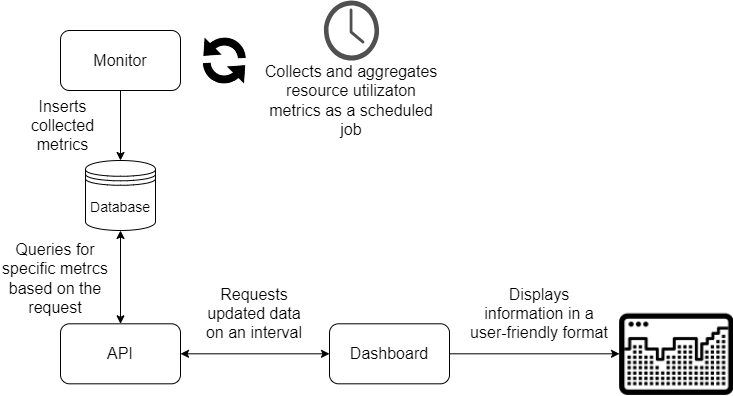

The diagram above was exported from draw.io. Its source (the exported page's mxGraphModel, read from the mxfile embedded in the PNG):
<mxGraphModel dx="844" dy="573" grid="1" gridSize="10" guides="1" tooltips="1" connect="1" arrows="1" fold="1" page="1" pageScale="1" pageWidth="850" pageHeight="1100" math="0" shadow="0">
  <root>
    <mxCell id="0" />
    <mxCell id="1" parent="0" />
    <mxCell id="em7PGBlDa2GzJUxncb01-1" value="Monitor" style="rounded=1;whiteSpace=wrap;html=1;fontSize=16;" vertex="1" parent="1">
      <mxGeometry x="121" y="170" width="120" height="60" as="geometry" />
    </mxCell>
    <mxCell id="em7PGBlDa2GzJUxncb01-2" value="API" style="rounded=1;whiteSpace=wrap;html=1;fontSize=16;" vertex="1" parent="1">
      <mxGeometry x="121" y="463.31" width="120" height="60" as="geometry" />
    </mxCell>
    <mxCell id="em7PGBlDa2GzJUxncb01-3" value="Dashboard" style="rounded=1;whiteSpace=wrap;html=1;fontSize=16;" vertex="1" parent="1">
      <mxGeometry x="390" y="463.31" width="120" height="60" as="geometry" />
    </mxCell>
    <mxCell id="em7PGBlDa2GzJUxncb01-4" value="&lt;font style=&quot;font-size: 14px;&quot;&gt;Database&lt;/font&gt;" style="shape=datastore;whiteSpace=wrap;html=1;" vertex="1" parent="1">
      <mxGeometry x="146" y="300" width="70" height="70" as="geometry" />
    </mxCell>
    <mxCell id="em7PGBlDa2GzJUxncb01-5" value="Inserts collected metrics" style="text;html=1;strokeColor=none;fillColor=none;align=center;verticalAlign=middle;whiteSpace=wrap;rounded=0;fontSize=16;" vertex="1" parent="1">
      <mxGeometry x="76" y="250" width="95" height="30" as="geometry" />
    </mxCell>
    <mxCell id="em7PGBlDa2GzJUxncb01-6" value="Queries for specific metrcs based on the request" style="text;html=1;strokeColor=none;fillColor=none;align=center;verticalAlign=middle;whiteSpace=wrap;rounded=0;fontSize=16;" vertex="1" parent="1">
      <mxGeometry x="61" y="403.31" width="110" height="30" as="geometry" />
    </mxCell>
    <mxCell id="em7PGBlDa2GzJUxncb01-9" value="Requests updated data on an interval" style="text;html=1;strokeColor=none;fillColor=none;align=center;verticalAlign=middle;whiteSpace=wrap;rounded=0;fontSize=16;" vertex="1" parent="1">
      <mxGeometry x="260" y="438.31" width="110" height="30" as="geometry" />
    </mxCell>
    <mxCell id="em7PGBlDa2GzJUxncb01-13" value="Displays information in a user-friendly format" style="text;html=1;strokeColor=none;fillColor=none;align=center;verticalAlign=middle;whiteSpace=wrap;rounded=0;fontSize=16;" vertex="1" parent="1">
      <mxGeometry x="530" y="438.31" width="140" height="30" as="geometry" />
    </mxCell>
    <mxCell id="em7PGBlDa2GzJUxncb01-14" value="" style="shape=image;html=1;verticalAlign=top;verticalLabelPosition=bottom;labelBackgroundColor=#ffffff;imageAspect=0;aspect=fixed;image=https://cdn1.iconfinder.com/data/icons/modern-set-of-digital-symbols/48/audio_eq_visualization-128.png;clipPath=inset(17.97% 8.59% 20.31% 7.03%);" vertex="1" parent="1">
      <mxGeometry x="680" y="451.62" width="114" height="83.39" as="geometry" />
    </mxCell>
    <mxCell id="em7PGBlDa2GzJUxncb01-16" value="" style="group;fontSize=16;" vertex="1" connectable="0" parent="1">
      <mxGeometry x="320" y="140" width="184" height="120" as="geometry" />
    </mxCell>
    <mxCell id="em7PGBlDa2GzJUxncb01-7" value="" style="sketch=0;pointerEvents=1;shadow=0;dashed=0;html=1;strokeColor=none;fillColor=#505050;labelPosition=center;verticalLabelPosition=bottom;verticalAlign=top;outlineConnect=0;align=center;shape=mxgraph.office.concepts.clock;" vertex="1" parent="em7PGBlDa2GzJUxncb01-16">
      <mxGeometry x="64.39999999999999" width="55.199999999999996" height="60" as="geometry" />
    </mxCell>
    <mxCell id="em7PGBlDa2GzJUxncb01-8" value="&lt;font style=&quot;font-size: 16px;&quot;&gt;Collects and aggregates resource utilizaton metrics as a scheduled job&lt;/font&gt;" style="text;html=1;strokeColor=none;fillColor=none;align=center;verticalAlign=middle;whiteSpace=wrap;rounded=0;" vertex="1" parent="em7PGBlDa2GzJUxncb01-16">
      <mxGeometry y="80" width="184" height="40" as="geometry" />
    </mxCell>
    <mxCell id="em7PGBlDa2GzJUxncb01-23" value="" style="shape=image;html=1;verticalAlign=top;verticalLabelPosition=bottom;labelBackgroundColor=#ffffff;imageAspect=0;aspect=fixed;image=https://cdn4.iconfinder.com/data/icons/ionicons/512/icon-loop-128.png;rotation=-45;" vertex="1" parent="1">
      <mxGeometry x="251" y="165.5" width="69" height="69" as="geometry" />
    </mxCell>
    <mxCell id="em7PGBlDa2GzJUxncb01-24" value="" style="endArrow=classic;html=1;rounded=0;exitX=0.5;exitY=1;exitDx=0;exitDy=0;entryX=0.5;entryY=0;entryDx=0;entryDy=0;" edge="1" parent="1" source="em7PGBlDa2GzJUxncb01-1" target="em7PGBlDa2GzJUxncb01-4">
      <mxGeometry width="50" height="50" relative="1" as="geometry">
        <mxPoint x="281" y="280" as="sourcePoint" />
        <mxPoint x="331" y="230" as="targetPoint" />
      </mxGeometry>
    </mxCell>
    <mxCell id="em7PGBlDa2GzJUxncb01-26" value="" style="endArrow=classic;startArrow=classic;html=1;rounded=0;exitX=0.5;exitY=1;exitDx=0;exitDy=0;entryX=0.5;entryY=0;entryDx=0;entryDy=0;" edge="1" parent="1" source="em7PGBlDa2GzJUxncb01-4" target="em7PGBlDa2GzJUxncb01-2">
      <mxGeometry width="50" height="50" relative="1" as="geometry">
        <mxPoint x="511" y="250" as="sourcePoint" />
        <mxPoint x="181" y="430" as="targetPoint" />
      </mxGeometry>
    </mxCell>
    <mxCell id="em7PGBlDa2GzJUxncb01-27" value="" style="endArrow=classic;startArrow=classic;html=1;rounded=0;entryX=0;entryY=0.5;entryDx=0;entryDy=0;exitX=1;exitY=0.5;exitDx=0;exitDy=0;" edge="1" parent="1" source="em7PGBlDa2GzJUxncb01-2" target="em7PGBlDa2GzJUxncb01-3">
      <mxGeometry width="50" height="50" relative="1" as="geometry">
        <mxPoint x="756" y="270" as="sourcePoint" />
        <mxPoint x="806" y="220" as="targetPoint" />
      </mxGeometry>
    </mxCell>
    <mxCell id="em7PGBlDa2GzJUxncb01-29" value="" style="endArrow=classic;html=1;rounded=0;exitX=1;exitY=0.5;exitDx=0;exitDy=0;entryX=0;entryY=0.5;entryDx=0;entryDy=0;" edge="1" parent="1" source="em7PGBlDa2GzJUxncb01-3" target="em7PGBlDa2GzJUxncb01-14">
      <mxGeometry width="50" height="50" relative="1" as="geometry">
        <mxPoint x="1046" y="250" as="sourcePoint" />
        <mxPoint x="1096" y="200" as="targetPoint" />
      </mxGeometry>
    </mxCell>
  </root>
</mxGraphModel>